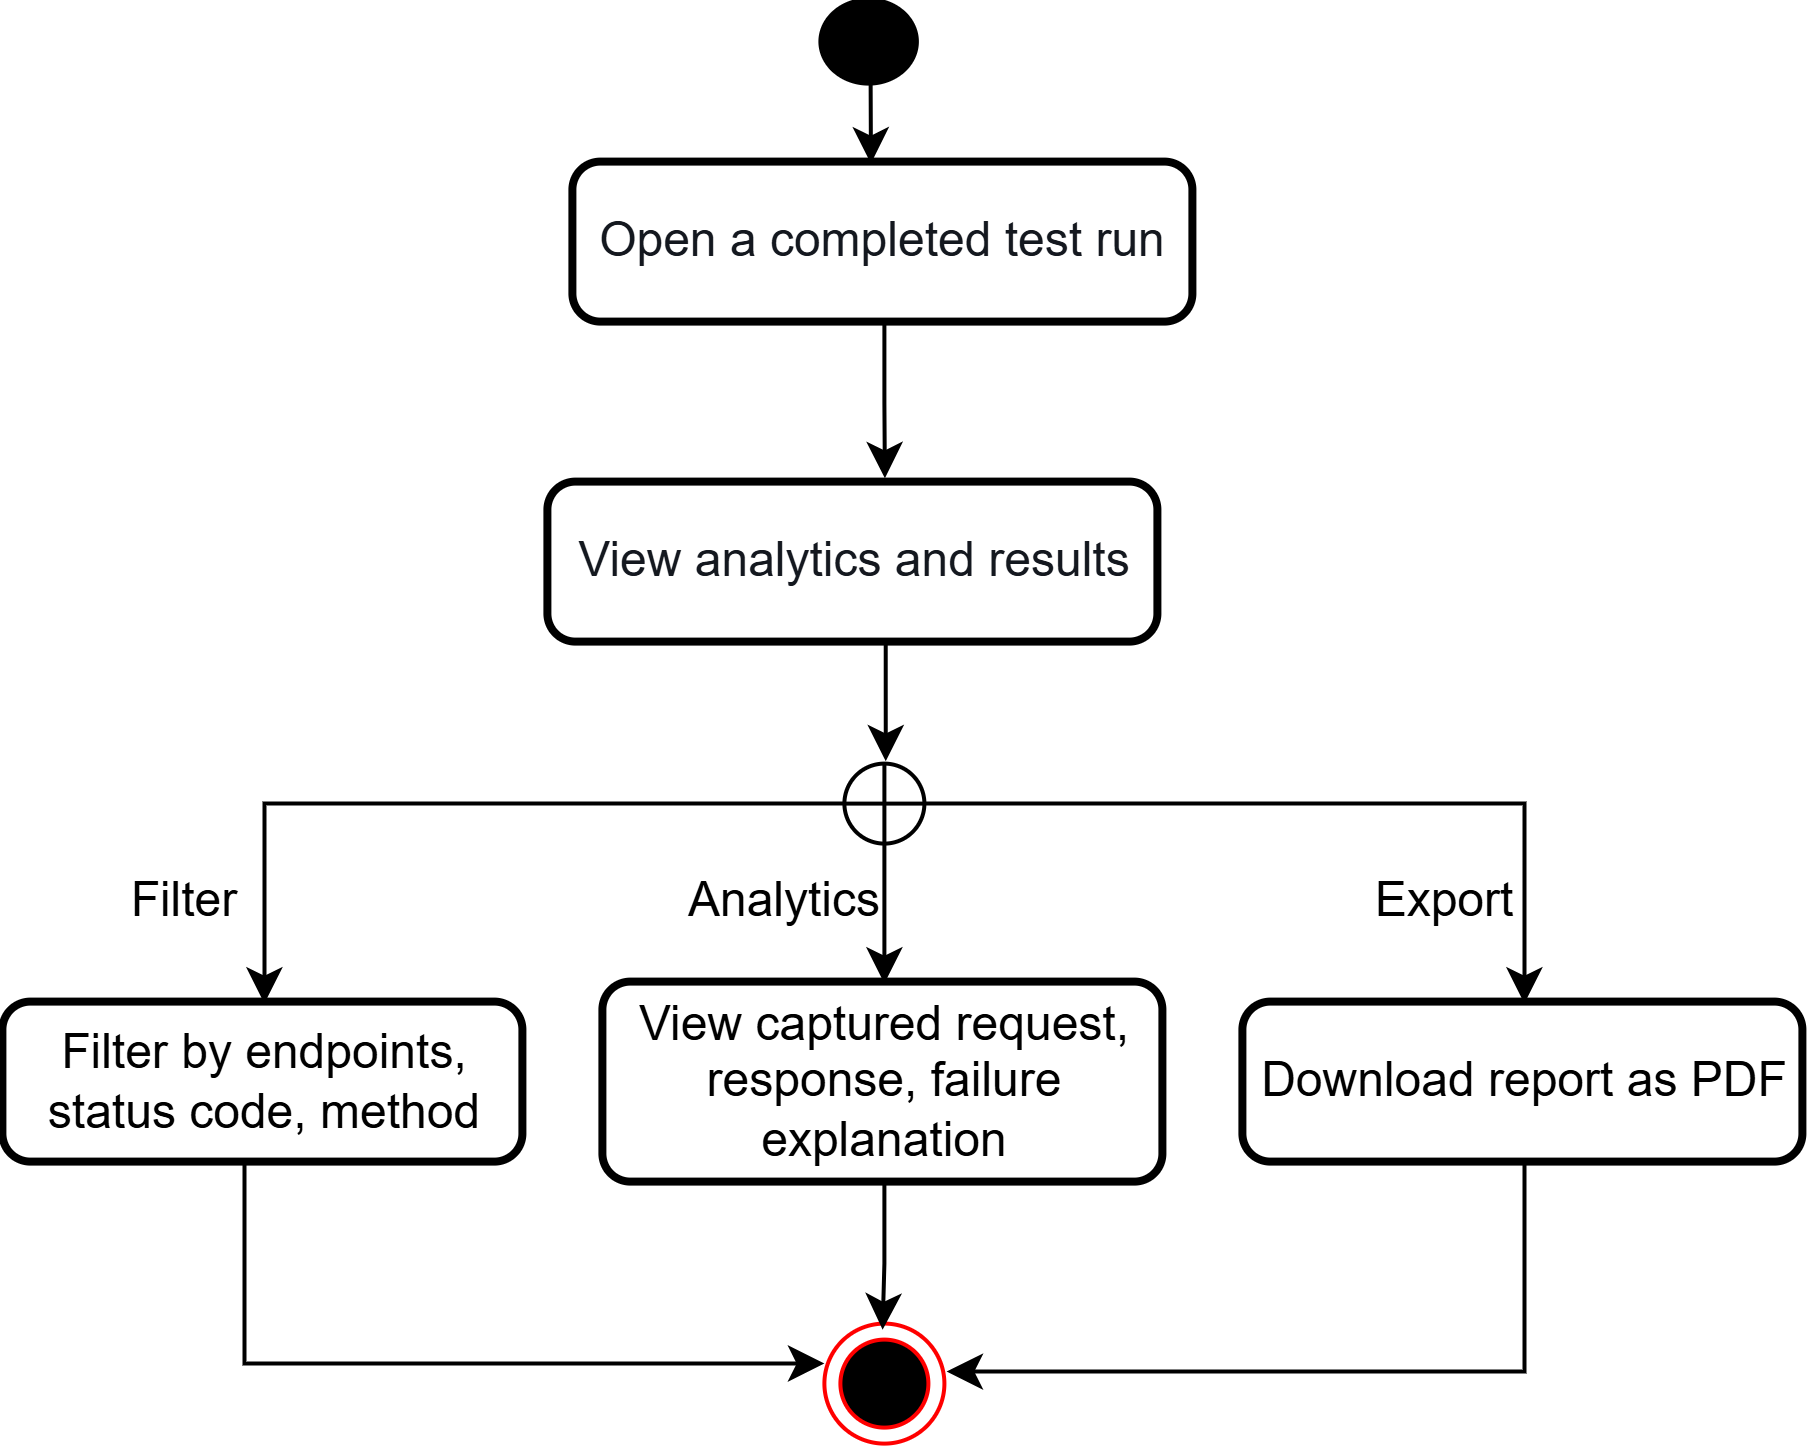

The diagram above was exported from draw.io. Its source (the exported page's mxGraphModel, read from the mxfile embedded in the PNG):
<mxGraphModel dx="763" dy="-784" grid="1" gridSize="10" guides="1" tooltips="1" connect="0" arrows="1" fold="1" page="1" pageScale="1" pageWidth="850" pageHeight="1100" math="0" shadow="0">
  <root>
    <mxCell id="eNTecTjyPziyrMh887Di-0" />
    <mxCell id="eNTecTjyPziyrMh887Di-1" parent="eNTecTjyPziyrMh887Di-0" />
    <mxCell id="eNTecTjyPziyrMh887Di-2" edge="1" parent="eNTecTjyPziyrMh887Di-1" style="edgeStyle=orthogonalEdgeStyle;rounded=0;orthogonalLoop=1;jettySize=auto;html=1;">
      <mxGeometry relative="1" as="geometry">
        <mxPoint x="596.56" y="1480" as="sourcePoint" />
        <mxPoint x="596.636923076923" y="1500" as="targetPoint" />
      </mxGeometry>
    </mxCell>
    <mxCell id="eNTecTjyPziyrMh887Di-3" parent="eNTecTjyPziyrMh887Di-1" style="strokeWidth=2;html=1;shape=mxgraph.flowchart.start_2;whiteSpace=wrap;fillColor=#000000;" value="" vertex="1">
      <mxGeometry height="20" width="23.12" x="585" y="1460" as="geometry" />
    </mxCell>
    <mxCell id="eNTecTjyPziyrMh887Di-4" parent="eNTecTjyPziyrMh887Di-1" style="rounded=1;whiteSpace=wrap;html=1;absoluteArcSize=1;arcSize=14;strokeWidth=2;" value="&lt;span style=&quot;color: rgb(20, 24, 31);&quot;&gt;Open a completed test run&lt;/span&gt;" vertex="1">
      <mxGeometry height="40" width="155" x="522.5" y="1500" as="geometry" />
    </mxCell>
    <mxCell id="eNTecTjyPziyrMh887Di-6" parent="eNTecTjyPziyrMh887Di-1" style="rounded=1;whiteSpace=wrap;html=1;absoluteArcSize=1;arcSize=14;strokeWidth=2;" value="&lt;span style=&quot;color: rgb(20, 24, 31);&quot;&gt;View analytics and results&lt;/span&gt;" vertex="1">
      <mxGeometry height="40" width="152.5" x="516.25" y="1580" as="geometry" />
    </mxCell>
    <mxCell id="zOk3VLtfEmk2HoELDJcC-1" parent="eNTecTjyPziyrMh887Di-1" style="ellipse;html=1;shape=endState;fillColor=#000000;strokeColor=#ff0000;" value="" vertex="1">
      <mxGeometry height="30" width="30" x="585" y="1790" as="geometry" />
    </mxCell>
    <mxCell id="zOk3VLtfEmk2HoELDJcC-2" parent="eNTecTjyPziyrMh887Di-1" style="rounded=1;whiteSpace=wrap;html=1;absoluteArcSize=1;arcSize=14;strokeWidth=2;" value="Filter by endpoints, status code, method" vertex="1">
      <mxGeometry height="40" width="130" x="380" y="1710" as="geometry" />
    </mxCell>
    <mxCell id="zOk3VLtfEmk2HoELDJcC-3" parent="eNTecTjyPziyrMh887Di-1" style="rounded=1;whiteSpace=wrap;html=1;absoluteArcSize=1;arcSize=14;strokeWidth=2;" value="Download report as PDF" vertex="1">
      <mxGeometry height="40" width="140" x="690" y="1710" as="geometry" />
    </mxCell>
    <mxCell id="zOk3VLtfEmk2HoELDJcC-4" parent="eNTecTjyPziyrMh887Di-1" style="rounded=1;whiteSpace=wrap;html=1;absoluteArcSize=1;arcSize=14;strokeWidth=2;" value="View captured request, response, failure explanation" vertex="1">
      <mxGeometry height="50" width="140" x="530" y="1705" as="geometry" />
    </mxCell>
    <mxCell id="zOk3VLtfEmk2HoELDJcC-5" edge="1" parent="eNTecTjyPziyrMh887Di-1" source="zOk3VLtfEmk2HoELDJcC-8" style="edgeStyle=orthogonalEdgeStyle;rounded=0;orthogonalLoop=1;jettySize=auto;html=1;" target="zOk3VLtfEmk2HoELDJcC-2">
      <mxGeometry relative="1" as="geometry" />
    </mxCell>
    <mxCell id="zOk3VLtfEmk2HoELDJcC-6" edge="1" parent="eNTecTjyPziyrMh887Di-1" source="zOk3VLtfEmk2HoELDJcC-8" style="edgeStyle=orthogonalEdgeStyle;rounded=0;orthogonalLoop=1;jettySize=auto;html=1;" target="zOk3VLtfEmk2HoELDJcC-3">
      <mxGeometry relative="1" as="geometry" />
    </mxCell>
    <mxCell id="zOk3VLtfEmk2HoELDJcC-7" edge="1" parent="eNTecTjyPziyrMh887Di-1" source="zOk3VLtfEmk2HoELDJcC-8" style="edgeStyle=orthogonalEdgeStyle;rounded=0;orthogonalLoop=1;jettySize=auto;html=1;" target="zOk3VLtfEmk2HoELDJcC-4">
      <mxGeometry relative="1" as="geometry" />
    </mxCell>
    <mxCell id="zOk3VLtfEmk2HoELDJcC-8" parent="eNTecTjyPziyrMh887Di-1" style="verticalLabelPosition=bottom;verticalAlign=top;html=1;shape=mxgraph.flowchart.summing_function;" value="" vertex="1">
      <mxGeometry height="20" width="20" x="590" y="1650" as="geometry" />
    </mxCell>
    <mxCell id="zOk3VLtfEmk2HoELDJcC-9" edge="1" parent="eNTecTjyPziyrMh887Di-1" source="zOk3VLtfEmk2HoELDJcC-2" style="edgeStyle=orthogonalEdgeStyle;rounded=0;orthogonalLoop=1;jettySize=auto;html=1;entryX=0;entryY=0.333;entryDx=0;entryDy=0;entryPerimeter=0;" target="zOk3VLtfEmk2HoELDJcC-1">
      <mxGeometry relative="1" as="geometry">
        <Array as="points">
          <mxPoint x="440" y="1800" />
        </Array>
      </mxGeometry>
    </mxCell>
    <mxCell id="zOk3VLtfEmk2HoELDJcC-10" edge="1" parent="eNTecTjyPziyrMh887Di-1" source="zOk3VLtfEmk2HoELDJcC-3" style="edgeStyle=orthogonalEdgeStyle;rounded=0;orthogonalLoop=1;jettySize=auto;html=1;entryX=1.018;entryY=0.4;entryDx=0;entryDy=0;entryPerimeter=0;" target="zOk3VLtfEmk2HoELDJcC-1">
      <mxGeometry relative="1" as="geometry">
        <Array as="points">
          <mxPoint x="760" y="1802" />
        </Array>
      </mxGeometry>
    </mxCell>
    <mxCell id="zOk3VLtfEmk2HoELDJcC-11" edge="1" parent="eNTecTjyPziyrMh887Di-1" source="zOk3VLtfEmk2HoELDJcC-4" style="edgeStyle=orthogonalEdgeStyle;rounded=0;orthogonalLoop=1;jettySize=auto;html=1;entryX=0.485;entryY=0.051;entryDx=0;entryDy=0;entryPerimeter=0;" target="zOk3VLtfEmk2HoELDJcC-1">
      <mxGeometry relative="1" as="geometry" />
    </mxCell>
    <mxCell id="zOk3VLtfEmk2HoELDJcC-12" edge="1" parent="eNTecTjyPziyrMh887Di-1" source="eNTecTjyPziyrMh887Di-6" style="edgeStyle=orthogonalEdgeStyle;rounded=0;orthogonalLoop=1;jettySize=auto;html=1;entryX=0.517;entryY=-0.028;entryDx=0;entryDy=0;entryPerimeter=0;" target="zOk3VLtfEmk2HoELDJcC-8">
      <mxGeometry relative="1" as="geometry">
        <Array as="points">
          <mxPoint x="600.34" y="1630" />
          <mxPoint x="600.34" y="1630" />
        </Array>
      </mxGeometry>
    </mxCell>
    <mxCell id="zOk3VLtfEmk2HoELDJcC-14" edge="1" parent="eNTecTjyPziyrMh887Di-1" source="eNTecTjyPziyrMh887Di-4" style="edgeStyle=orthogonalEdgeStyle;rounded=0;orthogonalLoop=1;jettySize=auto;html=1;entryX=0.55;entryY=-0.033;entryDx=0;entryDy=0;entryPerimeter=0;" target="eNTecTjyPziyrMh887Di-6">
      <mxGeometry relative="1" as="geometry" />
    </mxCell>
    <mxCell id="yUuUM8sak-QKqrEv1Y16-0" parent="eNTecTjyPziyrMh887Di-1" style="text;html=1;whiteSpace=wrap;strokeColor=none;fillColor=none;align=center;verticalAlign=middle;rounded=0;" value="Filter" vertex="1">
      <mxGeometry height="30" width="60" x="395" y="1670" as="geometry" />
    </mxCell>
    <mxCell id="yUuUM8sak-QKqrEv1Y16-1" parent="eNTecTjyPziyrMh887Di-1" style="text;html=1;whiteSpace=wrap;strokeColor=none;fillColor=none;align=center;verticalAlign=middle;rounded=0;" value="Analytics" vertex="1">
      <mxGeometry height="30" width="60" x="545" y="1670" as="geometry" />
    </mxCell>
    <mxCell id="yUuUM8sak-QKqrEv1Y16-2" parent="eNTecTjyPziyrMh887Di-1" style="text;html=1;whiteSpace=wrap;strokeColor=none;fillColor=none;align=center;verticalAlign=middle;rounded=0;" value="Export" vertex="1">
      <mxGeometry height="30" width="60" x="710" y="1670" as="geometry" />
    </mxCell>
  </root>
</mxGraphModel>